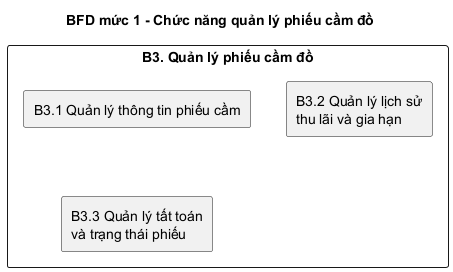

The diagram above was rendered by PlantUML. Its source (embedded in the PNG):
@startuml
title BFD mức 1 - Chức năng quản lý phiếu cầm đồ

rectangle "B3. Quản lý phiếu cầm đồ" {
  rectangle "B3.1 Quản lý thông tin phiếu cầm" as B31
  rectangle "B3.2 Quản lý lịch sử\nthu lãi và gia hạn" as B32
  rectangle "B3.3 Quản lý tất toán\nvà trạng thái phiếu" as B33
}

@enduml